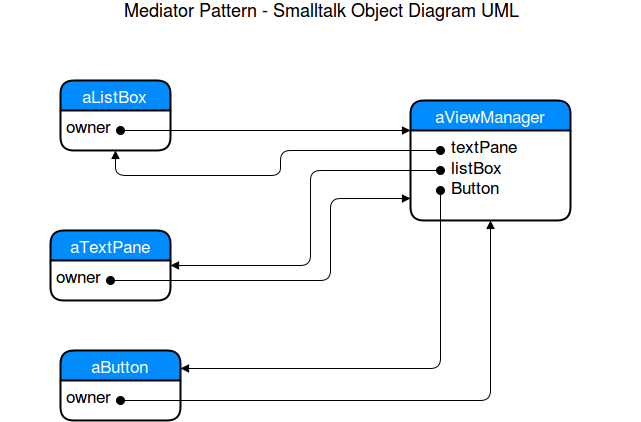

The diagram above was exported from draw.io. Its source (the exported page's mxGraphModel, read from the mxfile embedded in the PNG):
<mxGraphModel dx="1051" dy="466" grid="1" gridSize="10" guides="1" tooltips="1" connect="1" arrows="1" fold="1" page="1" pageScale="1" pageWidth="850" pageHeight="1100" background="#ffffff" math="0" shadow="0">
  <root>
    <mxCell id="0" />
    <mxCell id="1" parent="0" />
    <mxCell id="39d68a16967a89ae-1" value="Mediator Pattern - Smalltalk Object Diagram UML" style="text;html=1;strokeColor=none;fillColor=none;align=center;verticalAlign=middle;whiteSpace=wrap;fontSize=18;" vertex="1" parent="1">
      <mxGeometry x="120" y="10" width="640" height="20" as="geometry" />
    </mxCell>
    <mxCell id="39d68a16967a89ae-2" value="aListBox" style="swimlane;html=1;childLayout=stackLayout;horizontal=1;startSize=30;horizontalStack=0;fillColor=#008cff;fontColor=#FFFFFF;rounded=1;fontSize=17;fontStyle=0;strokeWidth=2;resizeParent=0;resizeLast=1;shadow=0;dashed=0;align=center;" vertex="1" parent="1">
      <mxGeometry x="180" y="90" width="110" height="70" as="geometry">
        <mxRectangle x="50" y="90" width="100" height="30" as="alternateBounds" />
      </mxGeometry>
    </mxCell>
    <mxCell id="39d68a16967a89ae-3" value="owner" style="whiteSpace=wrap;html=1;align=left;strokeColor=none;fillColor=none;spacingLeft=4;fontSize=17;verticalAlign=top;resizable=0;rotatable=0;part=1;" vertex="1" parent="39d68a16967a89ae-2">
      <mxGeometry y="30" width="110" height="40" as="geometry" />
    </mxCell>
    <mxCell id="39d68a16967a89ae-10" value="aTextPane" style="swimlane;html=1;childLayout=stackLayout;horizontal=1;startSize=30;horizontalStack=0;fillColor=#008cff;fontColor=#FFFFFF;rounded=1;fontSize=17;fontStyle=0;strokeWidth=2;resizeParent=0;resizeLast=1;shadow=0;dashed=0;align=center;" vertex="1" parent="1">
      <mxGeometry x="170" y="240" width="120" height="70" as="geometry" />
    </mxCell>
    <mxCell id="39d68a16967a89ae-11" value="owner" style="whiteSpace=wrap;html=1;align=left;strokeColor=none;fillColor=none;spacingLeft=4;fontSize=17;verticalAlign=top;resizable=0;rotatable=0;part=1;" vertex="1" parent="39d68a16967a89ae-10">
      <mxGeometry y="30" width="120" height="40" as="geometry" />
    </mxCell>
    <mxCell id="39d68a16967a89ae-20" value="aButton" style="swimlane;html=1;childLayout=stackLayout;horizontal=1;startSize=30;horizontalStack=0;fillColor=#008cff;fontColor=#FFFFFF;rounded=1;fontSize=17;fontStyle=0;strokeWidth=2;resizeParent=0;resizeLast=1;shadow=0;dashed=0;align=center;" vertex="1" parent="1">
      <mxGeometry x="180" y="360" width="120" height="70" as="geometry" />
    </mxCell>
    <mxCell id="39d68a16967a89ae-21" value="owner" style="whiteSpace=wrap;html=1;align=left;strokeColor=none;fillColor=none;spacingLeft=4;fontSize=17;verticalAlign=top;resizable=0;rotatable=0;part=1;" vertex="1" parent="39d68a16967a89ae-20">
      <mxGeometry y="30" width="120" height="40" as="geometry" />
    </mxCell>
    <mxCell id="39d68a16967a89ae-22" value="aViewManager" style="swimlane;html=1;childLayout=stackLayout;horizontal=1;startSize=30;horizontalStack=0;fillColor=#008cff;fontColor=#FFFFFF;rounded=1;fontSize=17;fontStyle=0;strokeWidth=2;resizeParent=0;resizeLast=1;shadow=0;dashed=0;align=center;" vertex="1" parent="1">
      <mxGeometry x="530" y="110" width="160" height="120" as="geometry" />
    </mxCell>
    <mxCell id="39d68a16967a89ae-23" value="&amp;nbsp;&amp;nbsp;&amp;nbsp;&amp;nbsp;&amp;nbsp;&amp;nbsp; textPane&lt;br&gt;&amp;nbsp;&amp;nbsp;&amp;nbsp;&amp;nbsp;&amp;nbsp;&amp;nbsp; listBox&lt;br&gt;&amp;nbsp;&amp;nbsp;&amp;nbsp;&amp;nbsp;&amp;nbsp;&amp;nbsp; Button" style="whiteSpace=wrap;html=1;align=left;strokeColor=none;fillColor=none;spacingLeft=4;fontSize=17;verticalAlign=top;resizable=0;rotatable=0;part=1;" vertex="1" parent="39d68a16967a89ae-22">
      <mxGeometry y="30" width="160" height="90" as="geometry" />
    </mxCell>
    <mxCell id="39d68a16967a89ae-27" value="" style="html=1;verticalAlign=bottom;startArrow=oval;startFill=1;endArrow=block;startSize=8;fontSize=18;entryX=0.5;entryY=1;" edge="1" parent="1" target="39d68a16967a89ae-2">
      <mxGeometry width="60" relative="1" as="geometry">
        <mxPoint x="560" y="160" as="sourcePoint" />
        <mxPoint x="190" y="450" as="targetPoint" />
        <Array as="points">
          <mxPoint x="400" y="160" />
          <mxPoint x="400" y="185" />
          <mxPoint x="235" y="185" />
        </Array>
      </mxGeometry>
    </mxCell>
    <mxCell id="39d68a16967a89ae-28" value="" style="html=1;verticalAlign=bottom;startArrow=oval;startFill=1;endArrow=block;startSize=8;fontSize=18;entryX=1;entryY=0.5;exitX=0.188;exitY=0.444;exitPerimeter=0;" edge="1" parent="1" source="39d68a16967a89ae-23" target="39d68a16967a89ae-10">
      <mxGeometry y="10" width="60" relative="1" as="geometry">
        <mxPoint x="130" y="450" as="sourcePoint" />
        <mxPoint x="190" y="450" as="targetPoint" />
        <Array as="points">
          <mxPoint x="430" y="180" />
          <mxPoint x="430" y="275" />
        </Array>
        <mxPoint as="offset" />
      </mxGeometry>
    </mxCell>
    <mxCell id="39d68a16967a89ae-29" value="" style="html=1;verticalAlign=bottom;startArrow=oval;startFill=1;endArrow=block;startSize=8;fontSize=18;entryX=0;entryY=0.75;exitX=0.5;exitY=0.5;exitPerimeter=0;" edge="1" parent="1" source="39d68a16967a89ae-11" target="39d68a16967a89ae-23">
      <mxGeometry width="60" relative="1" as="geometry">
        <mxPoint x="130" y="450" as="sourcePoint" />
        <mxPoint x="190" y="450" as="targetPoint" />
        <Array as="points">
          <mxPoint x="450" y="290" />
          <mxPoint x="450" y="208" />
        </Array>
      </mxGeometry>
    </mxCell>
    <mxCell id="39d68a16967a89ae-30" value="" style="html=1;verticalAlign=bottom;startArrow=oval;startFill=1;endArrow=block;startSize=8;fontSize=18;exitX=0.545;exitY=0.5;exitPerimeter=0;entryX=0;entryY=0.25;" edge="1" parent="1" source="39d68a16967a89ae-3" target="39d68a16967a89ae-22">
      <mxGeometry y="20" width="60" relative="1" as="geometry">
        <mxPoint x="130" y="450" as="sourcePoint" />
        <mxPoint x="190" y="450" as="targetPoint" />
        <mxPoint as="offset" />
      </mxGeometry>
    </mxCell>
    <mxCell id="39d68a16967a89ae-31" value="" style="html=1;verticalAlign=bottom;startArrow=oval;startFill=1;endArrow=block;startSize=8;fontSize=18;entryX=1;entryY=0.25;exitX=0.188;exitY=0.667;exitPerimeter=0;" edge="1" parent="1" source="39d68a16967a89ae-23" target="39d68a16967a89ae-20">
      <mxGeometry width="60" relative="1" as="geometry">
        <mxPoint x="130" y="450" as="sourcePoint" />
        <mxPoint x="430" y="378" as="targetPoint" />
        <Array as="points">
          <mxPoint x="560" y="378" />
        </Array>
      </mxGeometry>
    </mxCell>
    <mxCell id="39d68a16967a89ae-32" value="" style="html=1;verticalAlign=bottom;startArrow=oval;startFill=1;endArrow=block;startSize=8;fontSize=18;entryX=0.5;entryY=1;exitX=0.5;exitY=0.5;exitPerimeter=0;" edge="1" parent="1" source="39d68a16967a89ae-21" target="39d68a16967a89ae-23">
      <mxGeometry x="-0.3333" y="20" width="60" relative="1" as="geometry">
        <mxPoint x="370" y="410" as="sourcePoint" />
        <mxPoint x="190" y="450" as="targetPoint" />
        <Array as="points">
          <mxPoint x="610" y="410" />
        </Array>
        <mxPoint as="offset" />
      </mxGeometry>
    </mxCell>
  </root>
</mxGraphModel>